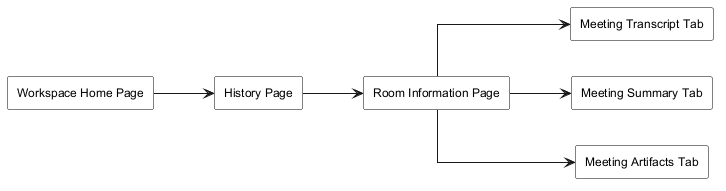

The diagram above was rendered by PlantUML. Its source (embedded in the PNG):
@startuml
skinparam monochrome true
skinparam shadowing false
skinparam linetype ortho
skinparam defaultFontName Arial
skinparam defaultFontSize 12
skinparam rectangle {
  BackgroundColor white
  BorderColor black
}
left to right direction

' Pages
rectangle "Workspace Home Page" as WorkspaceHome
rectangle "History Page" as HistoryPage
rectangle "Room Information Page" as RoomInformationPage
rectangle "Meeting Transcript Tab" as MeetingTranscriptTab
rectangle "Meeting Summary Tab" as MeetingSummaryTab
rectangle "Meeting Artifacts Tab" as MeetingArtifactsTab

' Navigation Flow
WorkspaceHome --> HistoryPage
HistoryPage --> RoomInformationPage

RoomInformationPage --> MeetingTranscriptTab
RoomInformationPage --> MeetingSummaryTab
RoomInformationPage --> MeetingArtifactsTab

@enduml